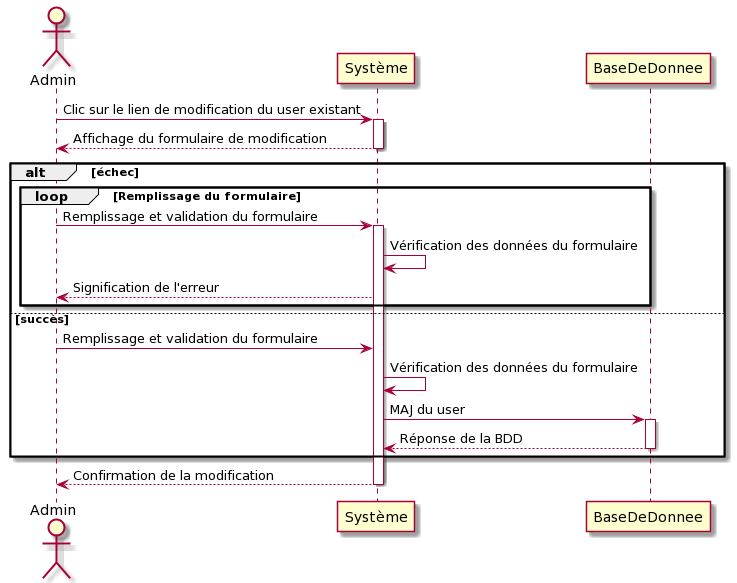

The diagram above was rendered by PlantUML. Its source (embedded in the PNG):
@startuml
Actor Admin
Admin-> Système: Clic sur le lien de modification du user existant
activate Système
Admin<-- Système: Affichage du formulaire de modification
deactivate Système
alt échec
loop Remplissage du formulaire
    Admin-> Système: Remplissage et validation du formulaire
    activate Système
    Système -> Système: Vérification des données du formulaire
    Système --> Admin: Signification de l'erreur
end
else succès
    Admin-> Système: Remplissage et validation du formulaire
    Système -> Système: Vérification des données du formulaire
    Système -> BaseDeDonnee: MAJ du user
    activate BaseDeDonnee 
    BaseDeDonnee --> Système: Réponse de la BDD
    deactivate BaseDeDonnee
end
Admin<-- Système: Confirmation de la modification
deactivate Système
@enduml